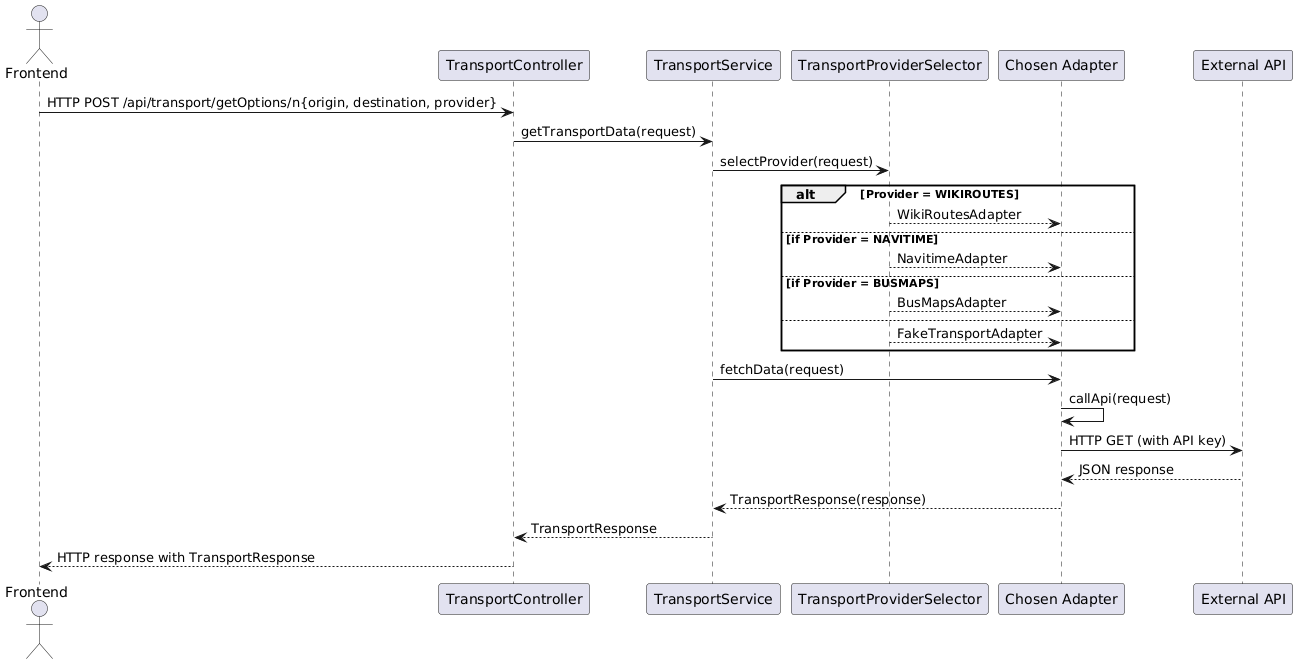

The diagram above was rendered by PlantUML. Its source (embedded in the PNG):
@startuml
actor Frontend
participant "TransportController" as TC
participant "TransportService" as TS
participant "TransportProviderSelector" as TPS
participant "Chosen Adapter" as CA
participant "External API" as API

Frontend -> TC: HTTP POST /api/transport/getOptions/n{origin, destination, provider}
TC -> TS: getTransportData(request)
TS -> TPS: selectProvider(request)
alt Provider = WIKIROUTES
    TPS --> CA: WikiRoutesAdapter
else if Provider = NAVITIME
    TPS --> CA: NavitimeAdapter
else if Provider = BUSMAPS
    TPS --> CA: BusMapsAdapter
else
    TPS --> CA: FakeTransportAdapter
end
TS -> CA: fetchData(request)
CA -> CA: callApi(request)
CA -> API: HTTP GET (with API key)
API --> CA: JSON response
CA --> TS: TransportResponse(response)
TS --> TC: TransportResponse
TC --> Frontend: HTTP response with TransportResponse
@enduml